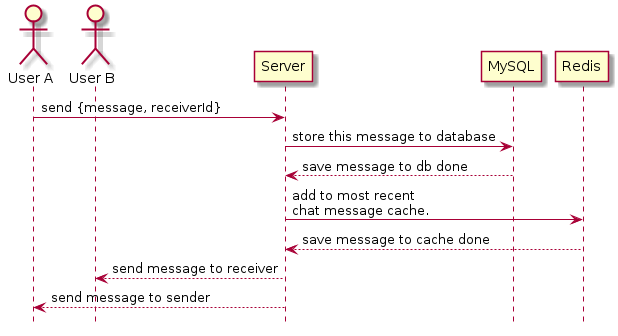

The diagram above was rendered by PlantUML. Its source (embedded in the PNG):
@startuml chatsingle
hide footbox
actor "User A"
actor "User B"
"User A" -> "Server": send {message, receiverId}
"Server" -> "MySQL": store this message to database
"MySQL" --> "Server": save message to db done
"Server" -> "Redis": add to most recent \nchat message cache.
"Redis" --> "Server": save message to cache done
"Server" --> "User B": send message to receiver
"Server" --> "User A": send message to sender
@enduml